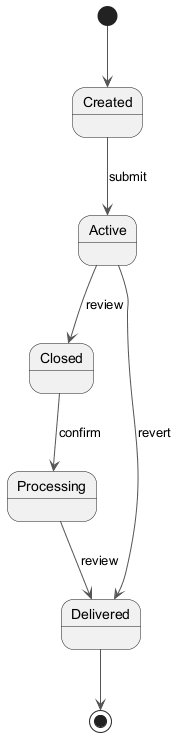

The diagram above was rendered by PlantUML. Its source (embedded in the PNG):
@startuml
skinparam backgroundColor #FFFFFF
skinparam classBackgroundColor #E8F4FA
skinparam classBorderColor #2C7DA0
skinparam ArrowColor #555555
[*] --> Created
Created --> Active : submit
Active --> Closed : review
Closed --> Processing : confirm
Processing --> Delivered : review
Active --> Delivered : revert
Delivered --> [*]
@enduml